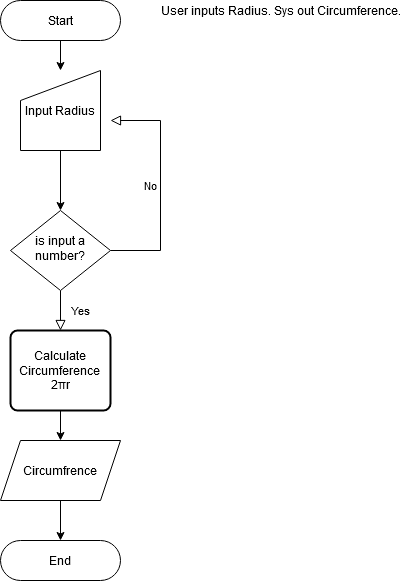

The diagram above was exported from draw.io. Its source (the exported page's mxGraphModel, read from the mxfile embedded in the PNG):
<mxGraphModel dx="781" dy="413" grid="1" gridSize="10" guides="1" tooltips="1" connect="1" arrows="1" fold="1" page="1" pageScale="1" pageWidth="827" pageHeight="1169" math="0" shadow="0">
  <root>
    <mxCell id="WIyWlLk6GJQsqaUBKTNV-0" />
    <mxCell id="WIyWlLk6GJQsqaUBKTNV-1" parent="WIyWlLk6GJQsqaUBKTNV-0" />
    <mxCell id="hRs44dpjIIzp4sS6RZVM-3" value="" style="edgeStyle=orthogonalEdgeStyle;rounded=0;orthogonalLoop=1;jettySize=auto;html=1;" edge="1" parent="WIyWlLk6GJQsqaUBKTNV-1" source="WIyWlLk6GJQsqaUBKTNV-3" target="hRs44dpjIIzp4sS6RZVM-2">
      <mxGeometry relative="1" as="geometry" />
    </mxCell>
    <mxCell id="WIyWlLk6GJQsqaUBKTNV-3" value="Start" style="rounded=1;whiteSpace=wrap;html=1;fontSize=12;glass=0;strokeWidth=1;shadow=0;arcSize=50;" parent="WIyWlLk6GJQsqaUBKTNV-1" vertex="1">
      <mxGeometry x="160" y="80" width="120" height="40" as="geometry" />
    </mxCell>
    <mxCell id="WIyWlLk6GJQsqaUBKTNV-4" value="Yes" style="rounded=0;html=1;jettySize=auto;orthogonalLoop=1;fontSize=11;endArrow=block;endFill=0;endSize=8;strokeWidth=1;shadow=0;labelBackgroundColor=none;edgeStyle=orthogonalEdgeStyle;" parent="WIyWlLk6GJQsqaUBKTNV-1" source="WIyWlLk6GJQsqaUBKTNV-6" edge="1">
      <mxGeometry y="20" relative="1" as="geometry">
        <mxPoint as="offset" />
        <mxPoint x="220" y="410" as="targetPoint" />
      </mxGeometry>
    </mxCell>
    <mxCell id="WIyWlLk6GJQsqaUBKTNV-5" value="No" style="edgeStyle=orthogonalEdgeStyle;rounded=0;html=1;jettySize=auto;orthogonalLoop=1;fontSize=11;endArrow=block;endFill=0;endSize=8;strokeWidth=1;shadow=0;labelBackgroundColor=none;" parent="WIyWlLk6GJQsqaUBKTNV-1" source="WIyWlLk6GJQsqaUBKTNV-6" edge="1">
      <mxGeometry y="10" relative="1" as="geometry">
        <mxPoint as="offset" />
        <mxPoint x="270" y="200" as="targetPoint" />
        <Array as="points">
          <mxPoint x="320" y="330" />
          <mxPoint x="320" y="200" />
        </Array>
      </mxGeometry>
    </mxCell>
    <mxCell id="WIyWlLk6GJQsqaUBKTNV-6" value="is input a number?" style="rhombus;whiteSpace=wrap;html=1;shadow=0;fontFamily=Helvetica;fontSize=12;align=center;strokeWidth=1;spacing=6;spacingTop=-4;" parent="WIyWlLk6GJQsqaUBKTNV-1" vertex="1">
      <mxGeometry x="170" y="290" width="100" height="80" as="geometry" />
    </mxCell>
    <mxCell id="hRs44dpjIIzp4sS6RZVM-0" value="User inputs Radius. Sys out Circumference. " style="text;html=1;align=center;verticalAlign=middle;resizable=0;points=[];autosize=1;" vertex="1" parent="WIyWlLk6GJQsqaUBKTNV-1">
      <mxGeometry x="315" y="80" width="250" height="20" as="geometry" />
    </mxCell>
    <mxCell id="hRs44dpjIIzp4sS6RZVM-1" value="End" style="rounded=1;whiteSpace=wrap;html=1;fontSize=12;glass=0;strokeWidth=1;shadow=0;arcSize=50;" vertex="1" parent="WIyWlLk6GJQsqaUBKTNV-1">
      <mxGeometry x="160" y="620" width="120" height="40" as="geometry" />
    </mxCell>
    <mxCell id="hRs44dpjIIzp4sS6RZVM-4" value="" style="edgeStyle=orthogonalEdgeStyle;rounded=0;orthogonalLoop=1;jettySize=auto;html=1;" edge="1" parent="WIyWlLk6GJQsqaUBKTNV-1" source="hRs44dpjIIzp4sS6RZVM-2" target="WIyWlLk6GJQsqaUBKTNV-6">
      <mxGeometry relative="1" as="geometry" />
    </mxCell>
    <mxCell id="hRs44dpjIIzp4sS6RZVM-2" value="Input Radius" style="shape=manualInput;whiteSpace=wrap;html=1;" vertex="1" parent="WIyWlLk6GJQsqaUBKTNV-1">
      <mxGeometry x="180" y="150" width="80" height="80" as="geometry" />
    </mxCell>
    <mxCell id="hRs44dpjIIzp4sS6RZVM-8" value="" style="edgeStyle=orthogonalEdgeStyle;rounded=0;orthogonalLoop=1;jettySize=auto;html=1;" edge="1" parent="WIyWlLk6GJQsqaUBKTNV-1" source="hRs44dpjIIzp4sS6RZVM-5" target="hRs44dpjIIzp4sS6RZVM-6">
      <mxGeometry relative="1" as="geometry" />
    </mxCell>
    <mxCell id="hRs44dpjIIzp4sS6RZVM-5" value="Calculate Circumference&lt;br&gt;2πr" style="rounded=1;whiteSpace=wrap;html=1;absoluteArcSize=1;arcSize=14;strokeWidth=2;" vertex="1" parent="WIyWlLk6GJQsqaUBKTNV-1">
      <mxGeometry x="170" y="410" width="100" height="80" as="geometry" />
    </mxCell>
    <mxCell id="hRs44dpjIIzp4sS6RZVM-9" value="" style="edgeStyle=orthogonalEdgeStyle;rounded=0;orthogonalLoop=1;jettySize=auto;html=1;" edge="1" parent="WIyWlLk6GJQsqaUBKTNV-1" source="hRs44dpjIIzp4sS6RZVM-6" target="hRs44dpjIIzp4sS6RZVM-1">
      <mxGeometry relative="1" as="geometry" />
    </mxCell>
    <mxCell id="hRs44dpjIIzp4sS6RZVM-6" value="Circumfrence" style="shape=parallelogram;perimeter=parallelogramPerimeter;whiteSpace=wrap;html=1;fixedSize=1;" vertex="1" parent="WIyWlLk6GJQsqaUBKTNV-1">
      <mxGeometry x="160" y="520" width="120" height="60" as="geometry" />
    </mxCell>
  </root>
</mxGraphModel>